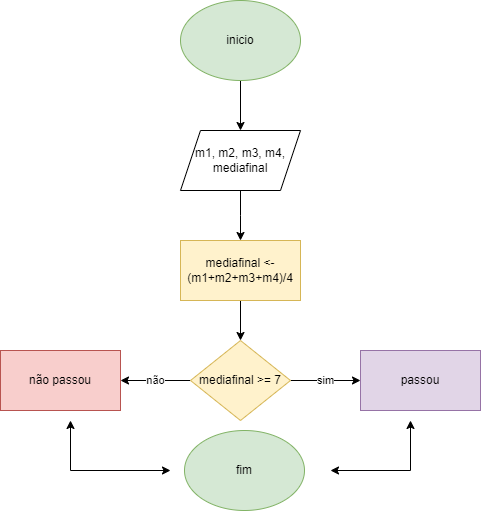

The diagram above was exported from draw.io. Its source (the exported page's mxGraphModel, read from the mxfile embedded in the PNG):
<mxGraphModel dx="1114" dy="616" grid="1" gridSize="10" guides="1" tooltips="1" connect="1" arrows="1" fold="1" page="1" pageScale="1" pageWidth="827" pageHeight="1169" math="0" shadow="0">
  <root>
    <mxCell id="0" />
    <mxCell id="1" parent="0" />
    <mxCell id="7JvLIyvxJiloBzVXyKTS-3" value="" style="edgeStyle=orthogonalEdgeStyle;rounded=0;orthogonalLoop=1;jettySize=auto;html=1;" edge="1" parent="1" source="7JvLIyvxJiloBzVXyKTS-1" target="7JvLIyvxJiloBzVXyKTS-2">
      <mxGeometry relative="1" as="geometry" />
    </mxCell>
    <mxCell id="7JvLIyvxJiloBzVXyKTS-1" value="inicio" style="ellipse;whiteSpace=wrap;html=1;fillColor=#d5e8d4;strokeColor=#82b366;" vertex="1" parent="1">
      <mxGeometry x="350" y="10" width="120" height="80" as="geometry" />
    </mxCell>
    <mxCell id="7JvLIyvxJiloBzVXyKTS-5" value="" style="edgeStyle=orthogonalEdgeStyle;rounded=0;orthogonalLoop=1;jettySize=auto;html=1;" edge="1" parent="1" source="7JvLIyvxJiloBzVXyKTS-2">
      <mxGeometry relative="1" as="geometry">
        <mxPoint x="410" y="250" as="targetPoint" />
      </mxGeometry>
    </mxCell>
    <mxCell id="7JvLIyvxJiloBzVXyKTS-2" value="m1, m2, m3, m4, mediafinal" style="shape=parallelogram;perimeter=parallelogramPerimeter;whiteSpace=wrap;html=1;fixedSize=1;" vertex="1" parent="1">
      <mxGeometry x="350" y="140" width="120" height="60" as="geometry" />
    </mxCell>
    <mxCell id="7JvLIyvxJiloBzVXyKTS-8" value="" style="edgeStyle=orthogonalEdgeStyle;rounded=0;orthogonalLoop=1;jettySize=auto;html=1;" edge="1" parent="1" source="7JvLIyvxJiloBzVXyKTS-6" target="7JvLIyvxJiloBzVXyKTS-7">
      <mxGeometry relative="1" as="geometry" />
    </mxCell>
    <mxCell id="7JvLIyvxJiloBzVXyKTS-6" value="mediafinal &amp;lt;- (m1+m2+m3+m4)/4" style="rounded=0;whiteSpace=wrap;html=1;fillColor=#fff2cc;strokeColor=#d6b656;" vertex="1" parent="1">
      <mxGeometry x="350" y="250" width="120" height="60" as="geometry" />
    </mxCell>
    <mxCell id="7JvLIyvxJiloBzVXyKTS-10" value="sim&lt;br&gt;" style="edgeStyle=orthogonalEdgeStyle;rounded=0;orthogonalLoop=1;jettySize=auto;html=1;" edge="1" parent="1" source="7JvLIyvxJiloBzVXyKTS-7" target="7JvLIyvxJiloBzVXyKTS-9">
      <mxGeometry relative="1" as="geometry" />
    </mxCell>
    <mxCell id="7JvLIyvxJiloBzVXyKTS-12" value="não" style="edgeStyle=orthogonalEdgeStyle;rounded=0;orthogonalLoop=1;jettySize=auto;html=1;" edge="1" parent="1" source="7JvLIyvxJiloBzVXyKTS-7" target="7JvLIyvxJiloBzVXyKTS-11">
      <mxGeometry relative="1" as="geometry" />
    </mxCell>
    <mxCell id="7JvLIyvxJiloBzVXyKTS-7" value="mediafinal &amp;gt;= 7" style="rhombus;whiteSpace=wrap;html=1;rounded=0;fillColor=#fff2cc;strokeColor=#d6b656;" vertex="1" parent="1">
      <mxGeometry x="360" y="350" width="100" height="80" as="geometry" />
    </mxCell>
    <mxCell id="7JvLIyvxJiloBzVXyKTS-9" value="passou" style="whiteSpace=wrap;html=1;rounded=0;fillColor=#e1d5e7;strokeColor=#9673a6;" vertex="1" parent="1">
      <mxGeometry x="530" y="360" width="120" height="60" as="geometry" />
    </mxCell>
    <mxCell id="7JvLIyvxJiloBzVXyKTS-11" value="não passou" style="whiteSpace=wrap;html=1;rounded=0;fillColor=#f8cecc;strokeColor=#b85450;" vertex="1" parent="1">
      <mxGeometry x="170" y="360" width="120" height="60" as="geometry" />
    </mxCell>
    <mxCell id="7JvLIyvxJiloBzVXyKTS-13" value="" style="endArrow=classic;startArrow=classic;html=1;rounded=0;" edge="1" parent="1">
      <mxGeometry width="50" height="50" relative="1" as="geometry">
        <mxPoint x="500" y="480" as="sourcePoint" />
        <mxPoint x="580" y="430" as="targetPoint" />
        <Array as="points">
          <mxPoint x="580" y="480" />
        </Array>
      </mxGeometry>
    </mxCell>
    <mxCell id="7JvLIyvxJiloBzVXyKTS-14" value="" style="endArrow=classic;startArrow=classic;html=1;rounded=0;" edge="1" parent="1">
      <mxGeometry width="50" height="50" relative="1" as="geometry">
        <mxPoint x="240" y="430" as="sourcePoint" />
        <mxPoint x="340" y="480" as="targetPoint" />
        <Array as="points">
          <mxPoint x="240" y="480" />
        </Array>
      </mxGeometry>
    </mxCell>
    <mxCell id="7JvLIyvxJiloBzVXyKTS-15" value="fim" style="ellipse;whiteSpace=wrap;html=1;fillColor=#d5e8d4;strokeColor=#82b366;" vertex="1" parent="1">
      <mxGeometry x="354" y="440" width="120" height="80" as="geometry" />
    </mxCell>
  </root>
</mxGraphModel>